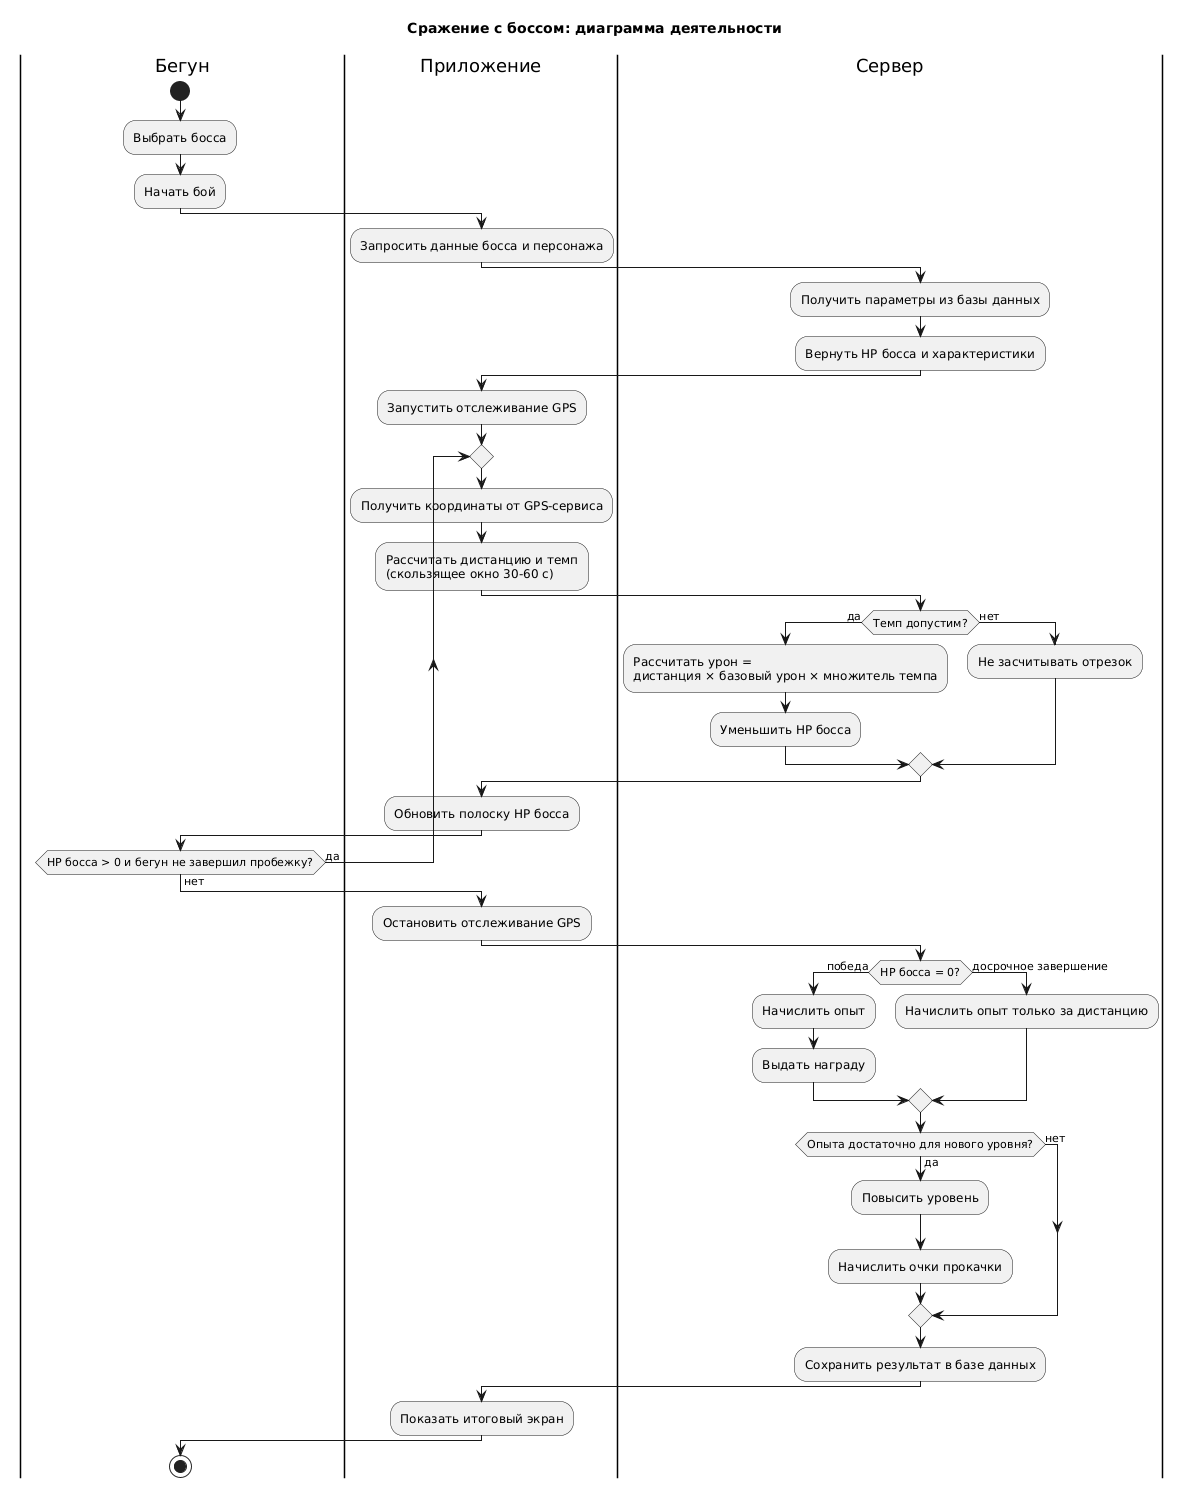

The diagram above was rendered by PlantUML. Its source (embedded in the PNG):
@startuml
title Сражение с боссом: диаграмма деятельности

|Бегун|
start
:Выбрать босса;
:Начать бой;

|Приложение|
:Запросить данные босса и персонажа;

|Сервер|
:Получить параметры из базы данных;
:Вернуть HP босса и характеристики;

|Приложение|
:Запустить отслеживание GPS;

repeat
  :Получить координаты от GPS-сервиса;
  :Рассчитать дистанцию и темп\n(скользящее окно 30-60 с);

  |Сервер|
  if (Темп допустим?) then (да)
    :Рассчитать урон =\nдистанция × базовый урон × множитель темпа;
    :Уменьшить HP босса;
  else (нет)
    :Не засчитывать отрезок;
  endif

  |Приложение|
  :Обновить полоску HP босса;

  |Бегун|
repeat while (HP босса > 0 и бегун не завершил пробежку?) is (да) not (нет)

|Приложение|
:Остановить отслеживание GPS;

|Сервер|
if (HP босса = 0?) then (победа)
  :Начислить опыт;
  :Выдать награду;
else (досрочное завершение)
  :Начислить опыт только за дистанцию;
endif

if (Опыта достаточно для нового уровня?) then (да)
  :Повысить уровень;
  :Начислить очки прокачки;
else (нет)
endif

:Сохранить результат в базе данных;

|Приложение|
:Показать итоговый экран;

|Бегун|
stop
@enduml